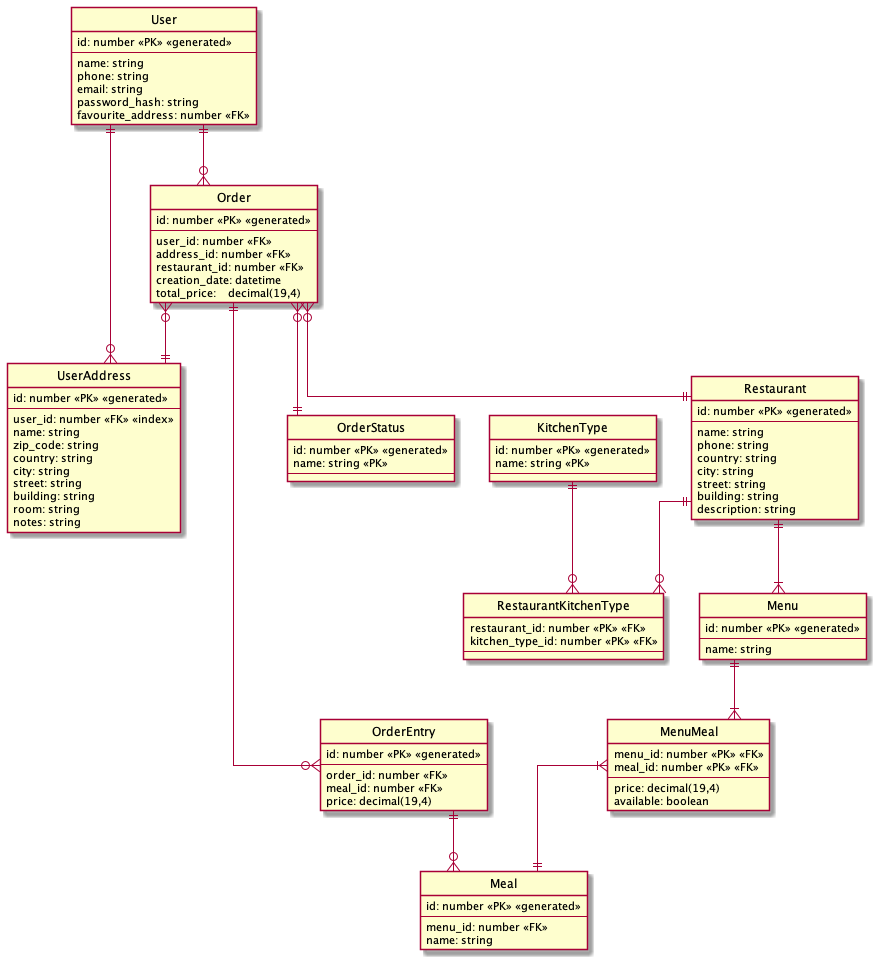

The diagram above was rendered by PlantUML. Its source (embedded in the PNG):
@startuml

' hide the spot
hide circle

' avoid problems with angled crows feet
skinparam linetype ortho

entity "User" {
  id: number <<PK>> <<generated>>
  --
  name: string
  phone: string
  email: string
  password_hash: string
  favourite_address: number <<FK>>
}

entity "UserAddress" {
  id: number <<PK>> <<generated>>
  --
  user_id: number <<FK>> <<index>>
  name: string
  zip_code: string
  country: string
  city: string
  street: string
  building: string
  room: string
  notes: string
}

entity "Order" {
  id: number <<PK>> <<generated>>
  --
  user_id: number <<FK>>
  address_id: number <<FK>>
  restaurant_id: number <<FK>>
  creation_date: datetime
  total_price: 	decimal(19,4)
}

entity "OrderEntry" {
  id: number <<PK>> <<generated>>
  --
  order_id: number <<FK>>
  meal_id: number <<FK>>
  price: decimal(19,4)
}

entity "OrderStatus" {
  id: number <<PK>> <<generated>>
  name: string <<PK>>
  --
}

entity "Restaurant" {
  id: number <<PK>> <<generated>>
  --
  name: string
  phone: string
  country: string
  city: string
  street: string
  building: string
  description: string
}

entity "RestaurantKitchenType" {
  restaurant_id: number <<PK>> <<FK>>
  kitchen_type_id: number <<PK>> <<FK>>
  --
}

entity "KitchenType" {
  id: number <<PK>> <<generated>>
  name: string <<PK>>
  --
}

entity "Menu" {
  id: number <<PK>> <<generated>>
  --
  name: string
}

entity "MenuMeal" {
  menu_id: number <<PK>> <<FK>>
  meal_id: number <<PK>> <<FK>>
  --
  price: decimal(19,4)
  available: boolean
}

entity "Meal" {
  id: number <<PK>> <<generated>>
  --
  menu_id: number <<FK>>
  name: string
}

"User" ||--o{ "Order"
"User" ||--o{ "UserAddress"

"Order" }o--|| "OrderStatus"
"Order" }o--|| "UserAddress"

"Order" }o--|| "Restaurant"
"Order" ||--o{ "OrderEntry"

"OrderEntry" ||--o{ "Meal"

"KitchenType" ||--o{ "RestaurantKitchenType"

"Restaurant" ||--o{ "RestaurantKitchenType"
"Restaurant" ||--|{ "Menu"

"Menu" ||--|{ "MenuMeal"
"MenuMeal" }|--|| "Meal"

@enduml